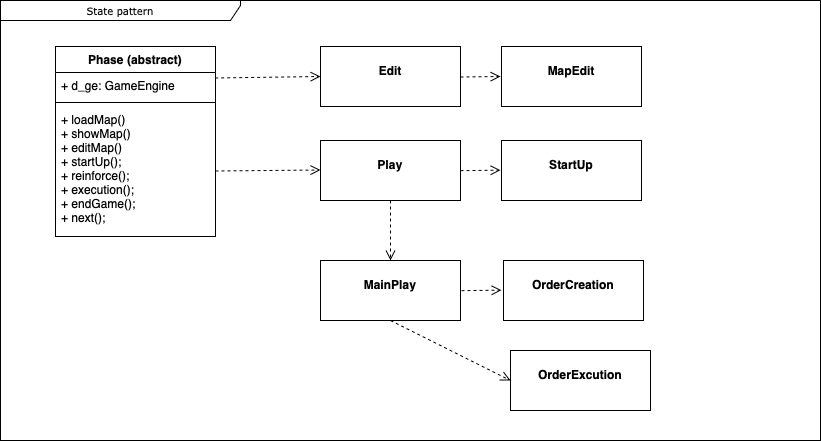

The diagram above was exported from draw.io. Its source (the exported page's mxGraphModel, read from the mxfile embedded in the PNG):
<mxGraphModel dx="1266" dy="691" grid="1" gridSize="10" guides="1" tooltips="1" connect="1" arrows="1" fold="1" page="1" pageScale="1" pageWidth="850" pageHeight="1100" background="none" math="0" shadow="0">
  <root>
    <mxCell id="0" />
    <mxCell id="1" parent="0" />
    <mxCell id="17acba5748e5396b-1" value="State pattern" style="shape=umlFrame;whiteSpace=wrap;html=1;rounded=0;shadow=0;comic=0;labelBackgroundColor=none;strokeWidth=1;fontFamily=Verdana;fontSize=10;align=center;width=240;height=20;" parent="1" vertex="1">
      <mxGeometry x="20" y="20" width="820" height="440" as="geometry" />
    </mxCell>
    <mxCell id="tlYwjyK-wXdUCp_CIaxG-1" value="Phase (abstract)" style="swimlane;fontStyle=1;align=center;verticalAlign=top;childLayout=stackLayout;horizontal=1;startSize=26;horizontalStack=0;resizeParent=1;resizeParentMax=0;resizeLast=0;collapsible=1;marginBottom=0;whiteSpace=wrap;html=1;" parent="1" vertex="1">
      <mxGeometry x="75" y="66" width="160" height="190" as="geometry" />
    </mxCell>
    <mxCell id="tlYwjyK-wXdUCp_CIaxG-2" value="+ d_ge: GameEngine" style="text;strokeColor=none;fillColor=none;align=left;verticalAlign=top;spacingLeft=4;spacingRight=4;overflow=hidden;rotatable=0;points=[[0,0.5],[1,0.5]];portConstraint=eastwest;whiteSpace=wrap;html=1;" parent="tlYwjyK-wXdUCp_CIaxG-1" vertex="1">
      <mxGeometry y="26" width="160" height="26" as="geometry" />
    </mxCell>
    <mxCell id="tlYwjyK-wXdUCp_CIaxG-3" value="" style="line;strokeWidth=1;fillColor=none;align=left;verticalAlign=middle;spacingTop=-1;spacingLeft=3;spacingRight=3;rotatable=0;labelPosition=right;points=[];portConstraint=eastwest;strokeColor=inherit;" parent="tlYwjyK-wXdUCp_CIaxG-1" vertex="1">
      <mxGeometry y="52" width="160" height="8" as="geometry" />
    </mxCell>
    <mxCell id="tlYwjyK-wXdUCp_CIaxG-4" value="+ loadMap()&lt;div&gt;+ showMap()&lt;/div&gt;&lt;div&gt;+ editMap()&lt;/div&gt;&lt;div&gt;+ startUp();&lt;/div&gt;&lt;div&gt;+ reinforce();&lt;/div&gt;&lt;div&gt;+ execution();&lt;/div&gt;&lt;div&gt;+ endGame();&lt;/div&gt;&lt;div&gt;+ next();&lt;/div&gt;&lt;div&gt;&lt;div&gt;&lt;br&gt;&lt;/div&gt;&lt;/div&gt;" style="text;strokeColor=none;fillColor=none;align=left;verticalAlign=top;spacingLeft=4;spacingRight=4;overflow=hidden;rotatable=0;points=[[0,0.5],[1,0.5]];portConstraint=eastwest;whiteSpace=wrap;html=1;" parent="tlYwjyK-wXdUCp_CIaxG-1" vertex="1">
      <mxGeometry y="60" width="160" height="130" as="geometry" />
    </mxCell>
    <mxCell id="tlYwjyK-wXdUCp_CIaxG-5" value="&lt;p style=&quot;margin:0px;margin-top:4px;text-align:center;&quot;&gt;&lt;br&gt;&lt;b&gt;MapEdit&lt;/b&gt;&lt;/p&gt;" style="verticalAlign=top;align=left;overflow=fill;html=1;whiteSpace=wrap;" parent="1" vertex="1">
      <mxGeometry x="521" y="66" width="140" height="60" as="geometry" />
    </mxCell>
    <mxCell id="tlYwjyK-wXdUCp_CIaxG-8" value="&lt;p style=&quot;margin:0px;margin-top:4px;text-align:center;&quot;&gt;&lt;br&gt;&lt;b&gt;Play&lt;/b&gt;&lt;/p&gt;" style="verticalAlign=top;align=left;overflow=fill;html=1;whiteSpace=wrap;" parent="1" vertex="1">
      <mxGeometry x="340" y="160" width="140" height="60" as="geometry" />
    </mxCell>
    <mxCell id="tlYwjyK-wXdUCp_CIaxG-9" value="&lt;p style=&quot;margin:0px;margin-top:4px;text-align:center;&quot;&gt;&lt;br&gt;&lt;b&gt;MainPlay&lt;/b&gt;&lt;/p&gt;" style="verticalAlign=top;align=left;overflow=fill;html=1;whiteSpace=wrap;" parent="1" vertex="1">
      <mxGeometry x="340" y="280" width="140" height="60" as="geometry" />
    </mxCell>
    <mxCell id="tlYwjyK-wXdUCp_CIaxG-11" value="&lt;p style=&quot;margin:0px;margin-top:4px;text-align:center;&quot;&gt;&lt;br&gt;&lt;b&gt;StartUp&lt;/b&gt;&lt;/p&gt;" style="verticalAlign=top;align=left;overflow=fill;html=1;whiteSpace=wrap;" parent="1" vertex="1">
      <mxGeometry x="521" y="160" width="140" height="60" as="geometry" />
    </mxCell>
    <mxCell id="tlYwjyK-wXdUCp_CIaxG-12" value="&lt;p style=&quot;margin:0px;margin-top:4px;text-align:center;&quot;&gt;&lt;br&gt;&lt;b&gt;OrderCreation&lt;/b&gt;&lt;/p&gt;" style="verticalAlign=top;align=left;overflow=fill;html=1;whiteSpace=wrap;" parent="1" vertex="1">
      <mxGeometry x="523" y="280" width="140" height="60" as="geometry" />
    </mxCell>
    <mxCell id="tlYwjyK-wXdUCp_CIaxG-13" value="&lt;p style=&quot;margin:0px;margin-top:4px;text-align:center;&quot;&gt;&lt;br&gt;&lt;b&gt;OrderExcution&lt;/b&gt;&lt;/p&gt;" style="verticalAlign=top;align=left;overflow=fill;html=1;whiteSpace=wrap;" parent="1" vertex="1">
      <mxGeometry x="530" y="370" width="140" height="60" as="geometry" />
    </mxCell>
    <mxCell id="tlYwjyK-wXdUCp_CIaxG-14" value="&lt;p style=&quot;margin:0px;margin-top:4px;text-align:center;&quot;&gt;&lt;br&gt;&lt;b&gt;Edit&lt;/b&gt;&lt;/p&gt;" style="verticalAlign=top;align=left;overflow=fill;html=1;whiteSpace=wrap;" parent="1" vertex="1">
      <mxGeometry x="340" y="66" width="140" height="60" as="geometry" />
    </mxCell>
    <mxCell id="MuImOH4HL23ehyhKdBN7-2" value="" style="html=1;verticalAlign=bottom;endArrow=open;dashed=1;endSize=8;curved=0;rounded=0;exitX=0.998;exitY=0.211;exitDx=0;exitDy=0;entryX=0;entryY=0.5;entryDx=0;entryDy=0;exitPerimeter=0;" parent="1" source="tlYwjyK-wXdUCp_CIaxG-2" target="tlYwjyK-wXdUCp_CIaxG-14" edge="1">
      <mxGeometry relative="1" as="geometry">
        <mxPoint x="340" y="100" as="sourcePoint" />
        <mxPoint x="260" y="100" as="targetPoint" />
      </mxGeometry>
    </mxCell>
    <mxCell id="MuImOH4HL23ehyhKdBN7-3" value="" style="html=1;verticalAlign=bottom;endArrow=open;dashed=1;endSize=8;curved=0;rounded=0;exitX=0.998;exitY=0.211;exitDx=0;exitDy=0;exitPerimeter=0;" parent="1" edge="1">
      <mxGeometry relative="1" as="geometry">
        <mxPoint x="480" y="96.5" as="sourcePoint" />
        <mxPoint x="520" y="96" as="targetPoint" />
      </mxGeometry>
    </mxCell>
    <mxCell id="MuImOH4HL23ehyhKdBN7-5" value="" style="html=1;verticalAlign=bottom;endArrow=open;dashed=1;endSize=8;curved=0;rounded=0;exitX=0.998;exitY=0.211;exitDx=0;exitDy=0;exitPerimeter=0;" parent="1" edge="1">
      <mxGeometry relative="1" as="geometry">
        <mxPoint x="480" y="190.16" as="sourcePoint" />
        <mxPoint x="520" y="189.66" as="targetPoint" />
      </mxGeometry>
    </mxCell>
    <mxCell id="MuImOH4HL23ehyhKdBN7-6" value="" style="html=1;verticalAlign=bottom;endArrow=open;dashed=1;endSize=8;curved=0;rounded=0;exitX=0.998;exitY=0.211;exitDx=0;exitDy=0;exitPerimeter=0;" parent="1" edge="1">
      <mxGeometry relative="1" as="geometry">
        <mxPoint x="481" y="310.15999999999997" as="sourcePoint" />
        <mxPoint x="521" y="309.65999999999997" as="targetPoint" />
      </mxGeometry>
    </mxCell>
    <mxCell id="MuImOH4HL23ehyhKdBN7-7" value="" style="html=1;verticalAlign=bottom;endArrow=open;dashed=1;endSize=8;curved=0;rounded=0;exitX=0.5;exitY=1;exitDx=0;exitDy=0;entryX=0;entryY=0.5;entryDx=0;entryDy=0;" parent="1" source="tlYwjyK-wXdUCp_CIaxG-9" target="tlYwjyK-wXdUCp_CIaxG-13" edge="1">
      <mxGeometry relative="1" as="geometry">
        <mxPoint x="425" y="360.5" as="sourcePoint" />
        <mxPoint x="465" y="360" as="targetPoint" />
      </mxGeometry>
    </mxCell>
    <mxCell id="MuImOH4HL23ehyhKdBN7-8" value="" style="html=1;verticalAlign=bottom;endArrow=open;dashed=1;endSize=8;curved=0;rounded=0;exitX=0.5;exitY=1;exitDx=0;exitDy=0;entryX=0.5;entryY=0;entryDx=0;entryDy=0;" parent="1" source="tlYwjyK-wXdUCp_CIaxG-8" target="tlYwjyK-wXdUCp_CIaxG-9" edge="1">
      <mxGeometry relative="1" as="geometry">
        <mxPoint x="245" y="107" as="sourcePoint" />
        <mxPoint x="350" y="106" as="targetPoint" />
      </mxGeometry>
    </mxCell>
    <mxCell id="MuImOH4HL23ehyhKdBN7-9" value="" style="html=1;verticalAlign=bottom;endArrow=open;dashed=1;endSize=8;curved=0;rounded=0;exitX=0.998;exitY=0.211;exitDx=0;exitDy=0;entryX=0;entryY=0.5;entryDx=0;entryDy=0;exitPerimeter=0;" parent="1" edge="1">
      <mxGeometry relative="1" as="geometry">
        <mxPoint x="235" y="190.5" as="sourcePoint" />
        <mxPoint x="340" y="189.5" as="targetPoint" />
      </mxGeometry>
    </mxCell>
  </root>
</mxGraphModel>